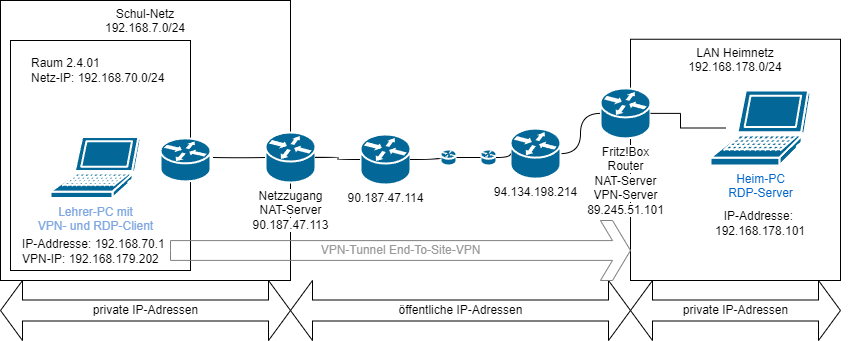

The diagram above was exported from draw.io. Its source (the exported page's mxGraphModel, read from the mxfile embedded in the PNG):
<mxGraphModel dx="1018" dy="759" grid="1" gridSize="10" guides="1" tooltips="1" connect="1" arrows="1" fold="1" page="1" pageScale="1" pageWidth="850" pageHeight="1100" math="0" shadow="0">
  <root>
    <mxCell id="0" />
    <mxCell id="1" parent="0" />
    <mxCell id="ZTARkKmLhcdW2PI3qZX4-7" value="Schul-Netz&lt;div&gt;192.168.7.0/24&lt;/div&gt;" style="rounded=0;whiteSpace=wrap;html=1;verticalAlign=top;" parent="1" vertex="1">
      <mxGeometry y="120" width="290" height="280" as="geometry" />
    </mxCell>
    <mxCell id="ZTARkKmLhcdW2PI3qZX4-6" value="" style="rounded=0;whiteSpace=wrap;html=1;" parent="1" vertex="1">
      <mxGeometry x="10" y="160" width="180" height="230" as="geometry" />
    </mxCell>
    <mxCell id="ZTARkKmLhcdW2PI3qZX4-4" value="IP-Addresse: 192.168.70.1&lt;div&gt;VPN-IP: 192.168.179.202&lt;/div&gt;" style="text;html=1;align=left;verticalAlign=middle;whiteSpace=wrap;rounded=0;" parent="1" vertex="1">
      <mxGeometry x="20" y="358.75" width="160" height="25" as="geometry" />
    </mxCell>
    <mxCell id="ZTARkKmLhcdW2PI3qZX4-5" value="Raum 2.4.01&lt;div&gt;Netz-IP: 192.168.70.0/24&lt;/div&gt;" style="text;html=1;align=left;verticalAlign=middle;whiteSpace=wrap;rounded=0;" parent="1" vertex="1">
      <mxGeometry x="28.5" y="170" width="160" height="40" as="geometry" />
    </mxCell>
    <mxCell id="ZTARkKmLhcdW2PI3qZX4-8" value="LAN Heimnetz&lt;div&gt;192.168.178.0/24&lt;/div&gt;" style="rounded=0;whiteSpace=wrap;html=1;verticalAlign=top;" parent="1" vertex="1">
      <mxGeometry x="630" y="158.75" width="210" height="241.25" as="geometry" />
    </mxCell>
    <mxCell id="ZTARkKmLhcdW2PI3qZX4-10" value="Heim-PC&lt;div&gt;RDP-Server&lt;/div&gt;" style="fontColor=#0066CC;verticalAlign=top;verticalLabelPosition=bottom;labelPosition=center;align=center;html=1;outlineConnect=0;fillColor=#036897;strokeColor=#ffffff;gradientColor=none;gradientDirection=north;strokeWidth=2;shape=mxgraph.cisco.computers_and_peripherals.laptop;sketch=0;pointerEvents=1;dashed=0;" parent="1" vertex="1">
      <mxGeometry x="710" y="210" width="100" height="75" as="geometry" />
    </mxCell>
    <mxCell id="ZTARkKmLhcdW2PI3qZX4-11" value="IP-Addresse:&amp;nbsp;&lt;div&gt;192.168.178.101&lt;/div&gt;" style="text;html=1;align=center;verticalAlign=middle;whiteSpace=wrap;rounded=0;" parent="1" vertex="1">
      <mxGeometry x="672.87" y="330" width="174.25" height="25" as="geometry" />
    </mxCell>
    <mxCell id="ZTARkKmLhcdW2PI3qZX4-13" value="&lt;span style=&quot;background-color: rgb(255, 255, 255);&quot;&gt;Fritz!Box&lt;/span&gt;&lt;div&gt;&lt;span style=&quot;background-color: rgb(255, 255, 255);&quot;&gt;Router&lt;/span&gt;&lt;/div&gt;&lt;div&gt;&lt;span style=&quot;background-color: rgb(255, 255, 255);&quot;&gt;NAT-Server&lt;br&gt;&lt;/span&gt;&lt;div&gt;&lt;span style=&quot;background-color: rgb(255, 255, 255);&quot;&gt;VPN-Server&lt;/span&gt;&lt;/div&gt;&lt;/div&gt;&lt;div&gt;&lt;span style=&quot;background-color: rgb(255, 255, 255);&quot;&gt;89.245.51.101&lt;/span&gt;&lt;/div&gt;" style="sketch=0;verticalLabelPosition=bottom;html=1;verticalAlign=top;aspect=fixed;align=center;pointerEvents=1;shape=mxgraph.cisco.routers.router;prIcon=router;fillColor=#036897;strokeColor=#ffffff;labelPosition=center;dashed=0;strokeWidth=2;outlineConnect=0;" parent="1" vertex="1">
      <mxGeometry x="600" y="207.88" width="50" height="50" as="geometry" />
    </mxCell>
    <mxCell id="ZTARkKmLhcdW2PI3qZX4-14" style="edgeStyle=orthogonalEdgeStyle;rounded=0;orthogonalLoop=1;jettySize=auto;html=1;exitX=0.15;exitY=0.5;exitDx=0;exitDy=0;exitPerimeter=0;entryX=1;entryY=0.5;entryDx=0;entryDy=0;entryPerimeter=0;endArrow=none;endFill=0;" parent="1" source="ZTARkKmLhcdW2PI3qZX4-10" target="ZTARkKmLhcdW2PI3qZX4-13" edge="1">
      <mxGeometry relative="1" as="geometry" />
    </mxCell>
    <mxCell id="ZTARkKmLhcdW2PI3qZX4-16" value="&lt;span style=&quot;background-color: rgb(255, 255, 255);&quot;&gt;Netzzugang&lt;/span&gt;&lt;div&gt;&lt;span style=&quot;background-color: rgb(255, 255, 255);&quot;&gt;NAT-Server&lt;/span&gt;&lt;/div&gt;&lt;div&gt;&lt;span style=&quot;background-color: rgb(255, 255, 255);&quot;&gt;90.187.47.113&lt;/span&gt;&lt;/div&gt;" style="sketch=0;verticalLabelPosition=bottom;html=1;verticalAlign=top;aspect=fixed;align=center;pointerEvents=1;shape=mxgraph.cisco.routers.router;prIcon=router;fillColor=#036897;strokeColor=#ffffff;dashed=0;strokeWidth=2;outlineConnect=0;" parent="1" vertex="1">
      <mxGeometry x="265" y="252" width="50" height="50" as="geometry" />
    </mxCell>
    <mxCell id="ZTARkKmLhcdW2PI3qZX4-33" style="edgeStyle=orthogonalEdgeStyle;rounded=0;orthogonalLoop=1;jettySize=auto;html=1;exitX=1;exitY=0.5;exitDx=0;exitDy=0;exitPerimeter=0;endArrow=none;endFill=0;curved=1;" parent="1" source="ZTARkKmLhcdW2PI3qZX4-18" target="ZTARkKmLhcdW2PI3qZX4-13" edge="1">
      <mxGeometry relative="1" as="geometry" />
    </mxCell>
    <mxCell id="ZTARkKmLhcdW2PI3qZX4-18" value="94.134.198.214" style="sketch=0;verticalLabelPosition=bottom;html=1;verticalAlign=top;aspect=fixed;align=center;pointerEvents=1;shape=mxgraph.cisco.routers.router;prIcon=router;fillColor=#036897;strokeColor=#ffffff;dashed=0;strokeWidth=2;outlineConnect=0;" parent="1" vertex="1">
      <mxGeometry x="510" y="248.13" width="50" height="50" as="geometry" />
    </mxCell>
    <mxCell id="ZTARkKmLhcdW2PI3qZX4-19" value="" style="sketch=0;verticalLabelPosition=bottom;html=1;verticalAlign=top;aspect=fixed;align=center;pointerEvents=1;shape=mxgraph.cisco.routers.router;prIcon=router;fillColor=#036897;strokeColor=#ffffff;dashed=0;strokeWidth=2;outlineConnect=0;" parent="1" vertex="1">
      <mxGeometry x="440" y="269" width="16" height="16" as="geometry" />
    </mxCell>
    <mxCell id="ZTARkKmLhcdW2PI3qZX4-20" value="" style="sketch=0;verticalLabelPosition=bottom;html=1;verticalAlign=top;aspect=fixed;align=center;pointerEvents=1;shape=mxgraph.cisco.routers.router;prIcon=router;fillColor=#036897;strokeColor=#ffffff;dashed=0;strokeWidth=2;outlineConnect=0;" parent="1" vertex="1">
      <mxGeometry x="480" y="269" width="16" height="16" as="geometry" />
    </mxCell>
    <mxCell id="ZTARkKmLhcdW2PI3qZX4-24" value="&lt;div&gt;&lt;span style=&quot;background-color: rgb(255, 255, 255);&quot;&gt;90.187.47.114&lt;/span&gt;&lt;/div&gt;" style="sketch=0;verticalLabelPosition=bottom;html=1;verticalAlign=top;aspect=fixed;align=center;pointerEvents=1;shape=mxgraph.cisco.routers.router;prIcon=router;fillColor=#036897;strokeColor=#ffffff;dashed=0;strokeWidth=2;outlineConnect=0;" parent="1" vertex="1">
      <mxGeometry x="360" y="254" width="50" height="50" as="geometry" />
    </mxCell>
    <mxCell id="ZTARkKmLhcdW2PI3qZX4-25" value="private IP-Adressen" style="html=1;shadow=0;dashed=0;align=center;verticalAlign=middle;shape=mxgraph.arrows2.twoWayArrow;dy=0.65;dx=22;" parent="1" vertex="1">
      <mxGeometry y="400" width="290" height="60" as="geometry" />
    </mxCell>
    <mxCell id="ZTARkKmLhcdW2PI3qZX4-26" value="private IP-Adressen" style="html=1;shadow=0;dashed=0;align=center;verticalAlign=middle;shape=mxgraph.arrows2.twoWayArrow;dy=0.65;dx=22;" parent="1" vertex="1">
      <mxGeometry x="630" y="400" width="210" height="60" as="geometry" />
    </mxCell>
    <mxCell id="ZTARkKmLhcdW2PI3qZX4-27" value="öffentliche IP-Adressen" style="html=1;shadow=0;dashed=0;align=center;verticalAlign=middle;shape=mxgraph.arrows2.twoWayArrow;dy=0.65;dx=22;" parent="1" vertex="1">
      <mxGeometry x="290" y="400" width="340" height="60" as="geometry" />
    </mxCell>
    <mxCell id="ZTARkKmLhcdW2PI3qZX4-28" style="edgeStyle=orthogonalEdgeStyle;rounded=0;orthogonalLoop=1;jettySize=auto;html=1;exitX=1;exitY=0.5;exitDx=0;exitDy=0;exitPerimeter=0;entryX=0;entryY=0.5;entryDx=0;entryDy=0;entryPerimeter=0;endArrow=none;endFill=0;curved=1;" parent="1" target="ZTARkKmLhcdW2PI3qZX4-16" edge="1">
      <mxGeometry relative="1" as="geometry">
        <mxPoint x="213" y="277.0000000000001" as="sourcePoint" />
      </mxGeometry>
    </mxCell>
    <mxCell id="ZTARkKmLhcdW2PI3qZX4-29" style="edgeStyle=orthogonalEdgeStyle;rounded=0;orthogonalLoop=1;jettySize=auto;html=1;exitX=1;exitY=0.5;exitDx=0;exitDy=0;exitPerimeter=0;entryX=0;entryY=0.5;entryDx=0;entryDy=0;entryPerimeter=0;endArrow=none;endFill=0;curved=1;" parent="1" source="ZTARkKmLhcdW2PI3qZX4-16" target="ZTARkKmLhcdW2PI3qZX4-24" edge="1">
      <mxGeometry relative="1" as="geometry" />
    </mxCell>
    <mxCell id="ZTARkKmLhcdW2PI3qZX4-30" style="edgeStyle=orthogonalEdgeStyle;rounded=0;orthogonalLoop=1;jettySize=auto;html=1;exitX=1;exitY=0.5;exitDx=0;exitDy=0;exitPerimeter=0;entryX=0;entryY=0.5;entryDx=0;entryDy=0;entryPerimeter=0;endArrow=none;endFill=0;curved=1;" parent="1" source="ZTARkKmLhcdW2PI3qZX4-24" target="ZTARkKmLhcdW2PI3qZX4-19" edge="1">
      <mxGeometry relative="1" as="geometry" />
    </mxCell>
    <mxCell id="ZTARkKmLhcdW2PI3qZX4-31" style="edgeStyle=orthogonalEdgeStyle;rounded=0;orthogonalLoop=1;jettySize=auto;html=1;exitX=1;exitY=0.5;exitDx=0;exitDy=0;exitPerimeter=0;entryX=0;entryY=0.5;entryDx=0;entryDy=0;entryPerimeter=0;endArrow=none;endFill=0;curved=1;" parent="1" source="ZTARkKmLhcdW2PI3qZX4-19" target="ZTARkKmLhcdW2PI3qZX4-20" edge="1">
      <mxGeometry relative="1" as="geometry" />
    </mxCell>
    <mxCell id="ZTARkKmLhcdW2PI3qZX4-32" style="edgeStyle=orthogonalEdgeStyle;rounded=0;orthogonalLoop=1;jettySize=auto;html=1;exitX=1;exitY=0.5;exitDx=0;exitDy=0;exitPerimeter=0;entryX=0;entryY=0.5;entryDx=0;entryDy=0;entryPerimeter=0;endArrow=none;endFill=0;curved=1;" parent="1" source="ZTARkKmLhcdW2PI3qZX4-20" target="ZTARkKmLhcdW2PI3qZX4-18" edge="1">
      <mxGeometry relative="1" as="geometry" />
    </mxCell>
    <mxCell id="ZTARkKmLhcdW2PI3qZX4-36" value="VPN-Tunnel End-To-Site-VPN" style="html=1;shadow=0;dashed=0;align=center;verticalAlign=middle;shape=mxgraph.arrows2.sharpArrow;dy1=0.67;dx1=18;dx2=18;notch=0;fillColor=none;strokeColor=#808080;fontColor=#999999;" parent="1" vertex="1">
      <mxGeometry x="170" y="340" width="460" height="60" as="geometry" />
    </mxCell>
    <mxCell id="ng_p7_gO3k04Wuqfdjn_-1" value="Lehrer-PC mit &lt;br&gt;VPN- und RDP-Client" style="shape=mxgraph.cisco.computers_and_peripherals.laptop;sketch=0;html=1;pointerEvents=1;dashed=0;fillColor=#036897;strokeColor=#ffffff;strokeWidth=2;verticalLabelPosition=bottom;verticalAlign=top;align=center;outlineConnect=0;fontColor=#7EA6E0;" parent="1" vertex="1">
      <mxGeometry x="50" y="256.5" width="90" height="61" as="geometry" />
    </mxCell>
    <mxCell id="ng_p7_gO3k04Wuqfdjn_-2" value="" style="shape=mxgraph.cisco.routers.router;sketch=0;html=1;pointerEvents=1;dashed=0;fillColor=#036897;strokeColor=#ffffff;strokeWidth=2;verticalLabelPosition=bottom;verticalAlign=top;align=center;outlineConnect=0;" parent="1" vertex="1">
      <mxGeometry x="160" y="257.88" width="50" height="43" as="geometry" />
    </mxCell>
  </root>
</mxGraphModel>